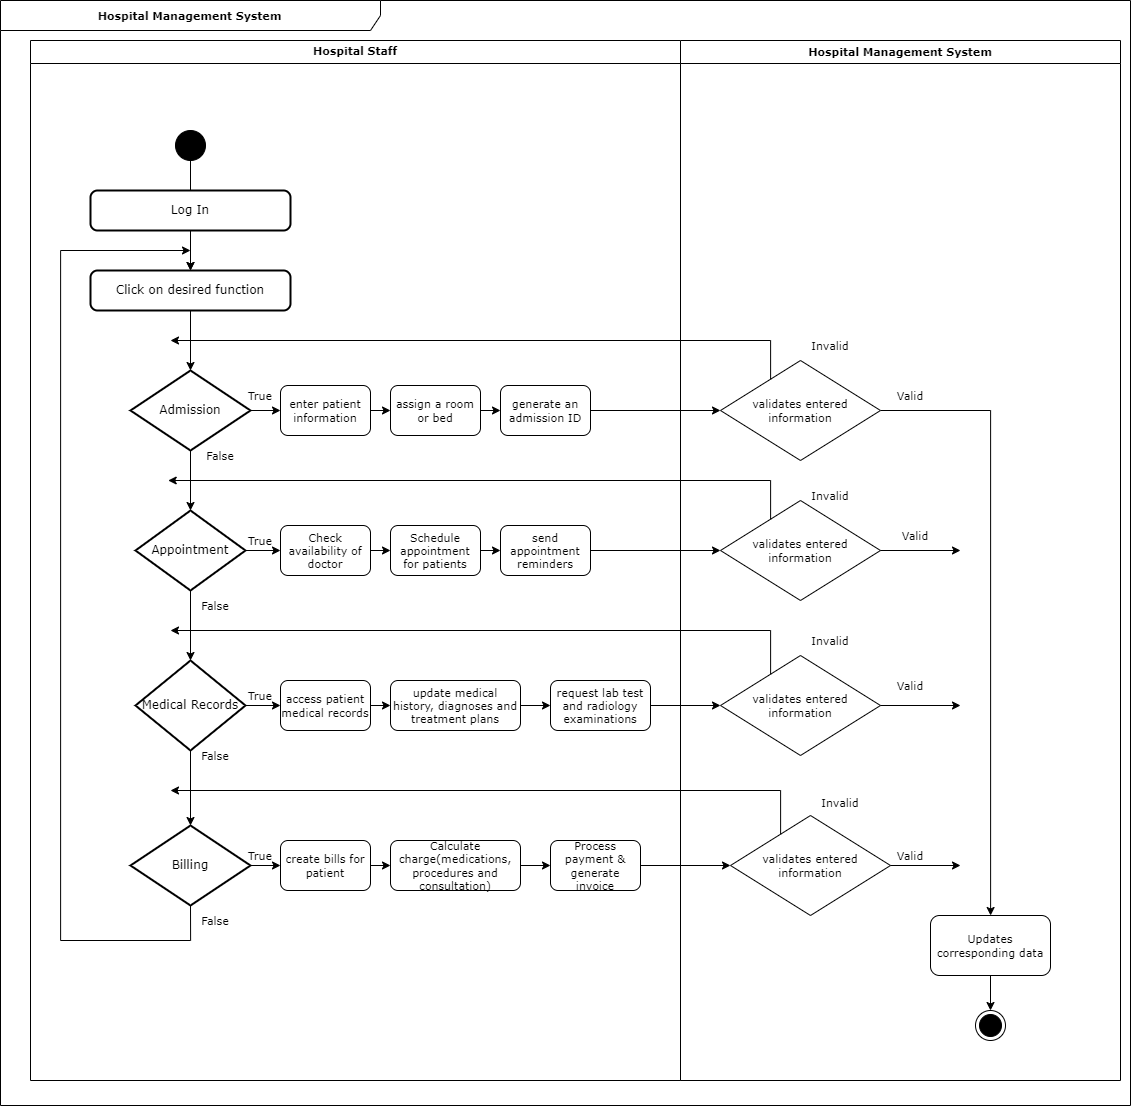

The diagram above was exported from draw.io. Its source (the exported page's mxGraphModel, read from the mxfile embedded in the PNG):
<mxGraphModel dx="1967" dy="1262" grid="1" gridSize="10" guides="1" tooltips="1" connect="1" arrows="1" fold="1" page="1" pageScale="1" pageWidth="1169" pageHeight="1654" math="0" shadow="0">
  <root>
    <mxCell id="0" />
    <mxCell id="1" parent="0" />
    <mxCell id="11" value="&lt;font face=&quot;Verdana&quot;&gt;Hospital Staff&lt;/font&gt;" style="swimlane;whiteSpace=wrap;html=1;sketch=0;hachureGap=4;jiggle=2;curveFitting=1;fontFamily=Architects Daughter;fontSource=https%3A%2F%2Ffonts.googleapis.com%2Fcss%3Ffamily%3DArchitects%2BDaughter;fontSize=11;align=center;" parent="1" vertex="1">
      <mxGeometry x="60" y="50" width="650" height="1040" as="geometry" />
    </mxCell>
    <mxCell id="46" value="" style="edgeStyle=orthogonalEdgeStyle;rounded=0;sketch=0;hachureGap=4;jiggle=2;curveFitting=1;html=1;fontFamily=Verdana;fontSize=11;" edge="1" parent="11" source="5" target="20">
      <mxGeometry relative="1" as="geometry" />
    </mxCell>
    <mxCell id="5" value="" style="ellipse;fillColor=strokeColor;sketch=0;hachureGap=4;jiggle=2;curveFitting=1;fontFamily=Verdana;fontSize=12;" parent="11" vertex="1">
      <mxGeometry x="145" y="90" width="30" height="30" as="geometry" />
    </mxCell>
    <mxCell id="45" value="" style="edgeStyle=orthogonalEdgeStyle;rounded=0;sketch=0;hachureGap=4;jiggle=2;curveFitting=1;html=1;fontFamily=Verdana;fontSize=11;" edge="1" parent="11" source="13" target="20">
      <mxGeometry relative="1" as="geometry" />
    </mxCell>
    <mxCell id="13" value="Log In" style="rounded=1;whiteSpace=wrap;html=1;absoluteArcSize=1;arcSize=14;strokeWidth=2;sketch=0;hachureGap=4;jiggle=2;curveFitting=1;fontFamily=Verdana;fontSize=12;" parent="11" vertex="1">
      <mxGeometry x="60" y="150" width="200" height="40" as="geometry" />
    </mxCell>
    <mxCell id="32" value="" style="edgeStyle=orthogonalEdgeStyle;rounded=0;sketch=0;hachureGap=4;jiggle=2;curveFitting=1;html=1;fontFamily=Verdana;fontSize=16;" edge="1" parent="11" source="14" target="16">
      <mxGeometry relative="1" as="geometry" />
    </mxCell>
    <mxCell id="47" value="" style="edgeStyle=orthogonalEdgeStyle;rounded=0;sketch=0;hachureGap=4;jiggle=2;curveFitting=1;html=1;fontFamily=Verdana;fontSize=11;" edge="1" parent="11" source="14" target="39">
      <mxGeometry relative="1" as="geometry" />
    </mxCell>
    <mxCell id="14" value="Medical Records" style="strokeWidth=2;html=1;shape=mxgraph.flowchart.decision;whiteSpace=wrap;sketch=0;hachureGap=4;jiggle=2;curveFitting=1;fontFamily=Verdana;fontSize=12;" parent="11" vertex="1">
      <mxGeometry x="105" y="620" width="110" height="90" as="geometry" />
    </mxCell>
    <mxCell id="30" value="" style="edgeStyle=orthogonalEdgeStyle;rounded=0;sketch=0;hachureGap=4;jiggle=2;curveFitting=1;html=1;fontFamily=Verdana;fontSize=16;" edge="1" parent="11" source="17" target="15">
      <mxGeometry relative="1" as="geometry" />
    </mxCell>
    <mxCell id="57" value="" style="edgeStyle=orthogonalEdgeStyle;rounded=0;sketch=0;hachureGap=4;jiggle=2;curveFitting=1;html=1;fontFamily=Verdana;fontSize=11;" edge="1" parent="11" source="17" target="33">
      <mxGeometry relative="1" as="geometry" />
    </mxCell>
    <mxCell id="17" value="Admission" style="strokeWidth=2;html=1;shape=mxgraph.flowchart.decision;whiteSpace=wrap;sketch=0;hachureGap=4;jiggle=2;curveFitting=1;fontFamily=Verdana;fontSize=12;" parent="11" vertex="1">
      <mxGeometry x="100" y="330" width="120" height="80" as="geometry" />
    </mxCell>
    <mxCell id="31" value="" style="edgeStyle=orthogonalEdgeStyle;rounded=0;sketch=0;hachureGap=4;jiggle=2;curveFitting=1;html=1;fontFamily=Verdana;fontSize=16;" edge="1" parent="11" source="15" target="14">
      <mxGeometry relative="1" as="geometry" />
    </mxCell>
    <mxCell id="48" value="" style="edgeStyle=orthogonalEdgeStyle;rounded=0;sketch=0;hachureGap=4;jiggle=2;curveFitting=1;html=1;fontFamily=Verdana;fontSize=11;" edge="1" parent="11" source="15" target="36">
      <mxGeometry relative="1" as="geometry" />
    </mxCell>
    <mxCell id="15" value="Appointment" style="strokeWidth=2;html=1;shape=mxgraph.flowchart.decision;whiteSpace=wrap;sketch=0;hachureGap=4;jiggle=2;curveFitting=1;fontFamily=Verdana;fontSize=12;" parent="11" vertex="1">
      <mxGeometry x="105" y="470" width="110" height="80" as="geometry" />
    </mxCell>
    <mxCell id="49" value="" style="edgeStyle=orthogonalEdgeStyle;rounded=0;sketch=0;hachureGap=4;jiggle=2;curveFitting=1;html=1;fontFamily=Verdana;fontSize=11;" edge="1" parent="11" source="16" target="42">
      <mxGeometry relative="1" as="geometry" />
    </mxCell>
    <mxCell id="16" value="Billing" style="strokeWidth=2;html=1;shape=mxgraph.flowchart.decision;whiteSpace=wrap;sketch=0;hachureGap=4;jiggle=2;curveFitting=1;fontFamily=Verdana;fontSize=12;" parent="11" vertex="1">
      <mxGeometry x="100" y="785" width="120" height="80" as="geometry" />
    </mxCell>
    <mxCell id="29" value="" style="edgeStyle=orthogonalEdgeStyle;rounded=0;sketch=0;hachureGap=4;jiggle=2;curveFitting=1;html=1;fontFamily=Verdana;fontSize=16;" edge="1" parent="11" source="20" target="17">
      <mxGeometry relative="1" as="geometry" />
    </mxCell>
    <mxCell id="20" value="Click on desired function" style="rounded=1;whiteSpace=wrap;html=1;absoluteArcSize=1;arcSize=14;strokeWidth=2;sketch=0;hachureGap=4;jiggle=2;curveFitting=1;fontFamily=Verdana;fontSize=12;" vertex="1" parent="11">
      <mxGeometry x="60" y="230" width="200" height="40" as="geometry" />
    </mxCell>
    <mxCell id="56" value="" style="edgeStyle=orthogonalEdgeStyle;rounded=0;sketch=0;hachureGap=4;jiggle=2;curveFitting=1;html=1;fontFamily=Verdana;fontSize=11;" edge="1" parent="11" source="33" target="34">
      <mxGeometry relative="1" as="geometry" />
    </mxCell>
    <mxCell id="33" value="enter patient information" style="rounded=1;whiteSpace=wrap;html=1;hachureGap=4;fontFamily=Verdana;fontSize=11;" vertex="1" parent="11">
      <mxGeometry x="250" y="345" width="90" height="50" as="geometry" />
    </mxCell>
    <mxCell id="58" value="" style="edgeStyle=orthogonalEdgeStyle;rounded=0;sketch=0;hachureGap=4;jiggle=2;curveFitting=1;html=1;fontFamily=Verdana;fontSize=11;" edge="1" parent="11" source="34" target="35">
      <mxGeometry relative="1" as="geometry" />
    </mxCell>
    <mxCell id="34" value="assign a room or bed" style="rounded=1;whiteSpace=wrap;html=1;hachureGap=4;fontFamily=Verdana;fontSize=11;" vertex="1" parent="11">
      <mxGeometry x="360" y="345" width="90" height="50" as="geometry" />
    </mxCell>
    <mxCell id="35" value="generate an admission ID" style="rounded=1;whiteSpace=wrap;html=1;hachureGap=4;fontFamily=Verdana;fontSize=11;" vertex="1" parent="11">
      <mxGeometry x="470" y="345" width="90" height="50" as="geometry" />
    </mxCell>
    <mxCell id="54" value="" style="edgeStyle=orthogonalEdgeStyle;rounded=0;sketch=0;hachureGap=4;jiggle=2;curveFitting=1;html=1;fontFamily=Verdana;fontSize=11;" edge="1" parent="11" source="36" target="37">
      <mxGeometry relative="1" as="geometry" />
    </mxCell>
    <mxCell id="36" value="Check availability of doctor" style="rounded=1;whiteSpace=wrap;html=1;hachureGap=4;fontFamily=Verdana;fontSize=11;" vertex="1" parent="11">
      <mxGeometry x="250" y="485" width="90" height="50" as="geometry" />
    </mxCell>
    <mxCell id="55" value="" style="edgeStyle=orthogonalEdgeStyle;rounded=0;sketch=0;hachureGap=4;jiggle=2;curveFitting=1;html=1;fontFamily=Verdana;fontSize=11;" edge="1" parent="11" source="37" target="38">
      <mxGeometry relative="1" as="geometry" />
    </mxCell>
    <mxCell id="37" value="Schedule appointment for patients" style="rounded=1;whiteSpace=wrap;html=1;hachureGap=4;fontFamily=Verdana;fontSize=11;" vertex="1" parent="11">
      <mxGeometry x="360" y="485" width="90" height="50" as="geometry" />
    </mxCell>
    <mxCell id="38" value="send appointment reminders" style="rounded=1;whiteSpace=wrap;html=1;hachureGap=4;fontFamily=Verdana;fontSize=11;" vertex="1" parent="11">
      <mxGeometry x="470" y="485" width="90" height="50" as="geometry" />
    </mxCell>
    <mxCell id="53" value="" style="edgeStyle=orthogonalEdgeStyle;rounded=0;sketch=0;hachureGap=4;jiggle=2;curveFitting=1;html=1;fontFamily=Verdana;fontSize=11;" edge="1" parent="11" source="39" target="40">
      <mxGeometry relative="1" as="geometry" />
    </mxCell>
    <mxCell id="39" value="access patient medical records" style="rounded=1;whiteSpace=wrap;html=1;hachureGap=4;fontFamily=Verdana;fontSize=11;" vertex="1" parent="11">
      <mxGeometry x="250" y="640" width="90" height="50" as="geometry" />
    </mxCell>
    <mxCell id="52" value="" style="edgeStyle=orthogonalEdgeStyle;rounded=0;sketch=0;hachureGap=4;jiggle=2;curveFitting=1;html=1;fontFamily=Verdana;fontSize=11;" edge="1" parent="11" source="40" target="41">
      <mxGeometry relative="1" as="geometry" />
    </mxCell>
    <mxCell id="40" value="update medical history, diagnoses and treatment plans" style="rounded=1;whiteSpace=wrap;html=1;hachureGap=4;fontFamily=Verdana;fontSize=11;" vertex="1" parent="11">
      <mxGeometry x="360" y="640" width="130" height="50" as="geometry" />
    </mxCell>
    <mxCell id="41" value="request lab test and radiology examinations" style="rounded=1;whiteSpace=wrap;html=1;hachureGap=4;fontFamily=Verdana;fontSize=11;" vertex="1" parent="11">
      <mxGeometry x="520" y="640" width="100" height="50" as="geometry" />
    </mxCell>
    <mxCell id="50" value="" style="edgeStyle=orthogonalEdgeStyle;rounded=0;sketch=0;hachureGap=4;jiggle=2;curveFitting=1;html=1;fontFamily=Verdana;fontSize=11;" edge="1" parent="11" source="42" target="43">
      <mxGeometry relative="1" as="geometry" />
    </mxCell>
    <mxCell id="42" value="create bills for patient" style="rounded=1;whiteSpace=wrap;html=1;hachureGap=4;fontFamily=Verdana;fontSize=11;" vertex="1" parent="11">
      <mxGeometry x="250" y="800" width="90" height="50" as="geometry" />
    </mxCell>
    <mxCell id="51" value="" style="edgeStyle=orthogonalEdgeStyle;rounded=0;sketch=0;hachureGap=4;jiggle=2;curveFitting=1;html=1;fontFamily=Verdana;fontSize=11;" edge="1" parent="11" source="43" target="44">
      <mxGeometry relative="1" as="geometry" />
    </mxCell>
    <mxCell id="43" value="Calculate charge(medications, procedures and consultation)" style="rounded=1;whiteSpace=wrap;html=1;hachureGap=4;fontFamily=Verdana;fontSize=11;" vertex="1" parent="11">
      <mxGeometry x="360" y="800" width="130" height="50" as="geometry" />
    </mxCell>
    <mxCell id="44" value="Process payment &amp;amp; generate invoice" style="rounded=1;whiteSpace=wrap;html=1;hachureGap=4;fontFamily=Verdana;fontSize=11;" vertex="1" parent="11">
      <mxGeometry x="520" y="800" width="90" height="50" as="geometry" />
    </mxCell>
    <mxCell id="59" value="True" style="text;html=1;strokeColor=none;fillColor=none;align=center;verticalAlign=middle;whiteSpace=wrap;rounded=0;sketch=0;hachureGap=4;jiggle=2;curveFitting=1;fontFamily=Verdana;fontSize=11;" vertex="1" parent="11">
      <mxGeometry x="200" y="340" width="60" height="30" as="geometry" />
    </mxCell>
    <mxCell id="99" value="True" style="text;html=1;strokeColor=none;fillColor=none;align=center;verticalAlign=middle;whiteSpace=wrap;rounded=0;sketch=0;hachureGap=4;jiggle=2;curveFitting=1;fontFamily=Verdana;fontSize=11;" vertex="1" parent="11">
      <mxGeometry x="200" y="485" width="60" height="30" as="geometry" />
    </mxCell>
    <mxCell id="100" value="True" style="text;html=1;strokeColor=none;fillColor=none;align=center;verticalAlign=middle;whiteSpace=wrap;rounded=0;sketch=0;hachureGap=4;jiggle=2;curveFitting=1;fontFamily=Verdana;fontSize=11;" vertex="1" parent="11">
      <mxGeometry x="200" y="640" width="60" height="30" as="geometry" />
    </mxCell>
    <mxCell id="101" value="True" style="text;html=1;strokeColor=none;fillColor=none;align=center;verticalAlign=middle;whiteSpace=wrap;rounded=0;sketch=0;hachureGap=4;jiggle=2;curveFitting=1;fontFamily=Verdana;fontSize=11;" vertex="1" parent="11">
      <mxGeometry x="200" y="800" width="60" height="30" as="geometry" />
    </mxCell>
    <mxCell id="102" value="False" style="text;html=1;strokeColor=none;fillColor=none;align=center;verticalAlign=middle;whiteSpace=wrap;rounded=0;sketch=0;hachureGap=4;jiggle=2;curveFitting=1;fontFamily=Verdana;fontSize=11;" vertex="1" parent="11">
      <mxGeometry x="155" y="700" width="60" height="30" as="geometry" />
    </mxCell>
    <mxCell id="104" value="False" style="text;html=1;strokeColor=none;fillColor=none;align=center;verticalAlign=middle;whiteSpace=wrap;rounded=0;sketch=0;hachureGap=4;jiggle=2;curveFitting=1;fontFamily=Verdana;fontSize=11;" vertex="1" parent="11">
      <mxGeometry x="155" y="550" width="60" height="30" as="geometry" />
    </mxCell>
    <mxCell id="105" value="False" style="text;html=1;strokeColor=none;fillColor=none;align=center;verticalAlign=middle;whiteSpace=wrap;rounded=0;sketch=0;hachureGap=4;jiggle=2;curveFitting=1;fontFamily=Verdana;fontSize=11;" vertex="1" parent="11">
      <mxGeometry x="160" y="400" width="60" height="30" as="geometry" />
    </mxCell>
    <mxCell id="144" style="edgeStyle=orthogonalEdgeStyle;rounded=0;sketch=0;hachureGap=4;jiggle=2;curveFitting=1;html=1;fontFamily=Verdana;fontSize=11;exitX=0.5;exitY=1;exitDx=0;exitDy=0;exitPerimeter=0;" edge="1" parent="11" source="16">
      <mxGeometry relative="1" as="geometry">
        <mxPoint x="160" y="210" as="targetPoint" />
        <Array as="points">
          <mxPoint x="160" y="900" />
          <mxPoint x="30" y="900" />
          <mxPoint x="30" y="210" />
        </Array>
      </mxGeometry>
    </mxCell>
    <mxCell id="145" value="False" style="text;html=1;strokeColor=none;fillColor=none;align=center;verticalAlign=middle;whiteSpace=wrap;rounded=0;sketch=0;hachureGap=4;jiggle=2;curveFitting=1;fontFamily=Verdana;fontSize=11;" vertex="1" parent="11">
      <mxGeometry x="155" y="865" width="60" height="30" as="geometry" />
    </mxCell>
    <mxCell id="146" value="&lt;span style=&quot;font-weight: 700;&quot;&gt;Hospital Management System&lt;/span&gt;" style="shape=umlFrame;whiteSpace=wrap;html=1;sketch=0;hachureGap=4;jiggle=2;curveFitting=1;fontFamily=Verdana;fontSize=11;width=380;height=30;" vertex="1" parent="11">
      <mxGeometry x="-30" y="-40" width="1130" height="1105" as="geometry" />
    </mxCell>
    <mxCell id="106" value="Hospital Management System" style="swimlane;whiteSpace=wrap;html=1;sketch=0;hachureGap=4;jiggle=2;curveFitting=1;fontFamily=Verdana;fontSize=11;" vertex="1" parent="11">
      <mxGeometry x="650" width="440" height="1040" as="geometry" />
    </mxCell>
    <mxCell id="122" style="edgeStyle=orthogonalEdgeStyle;rounded=0;sketch=0;hachureGap=4;jiggle=2;curveFitting=1;html=1;fontFamily=Verdana;fontSize=11;" edge="1" parent="106" source="107" target="117">
      <mxGeometry relative="1" as="geometry" />
    </mxCell>
    <mxCell id="107" value="validates entered information" style="rhombus;whiteSpace=wrap;html=1;sketch=0;hachureGap=4;jiggle=2;curveFitting=1;fontFamily=Verdana;fontSize=11;" vertex="1" parent="106">
      <mxGeometry x="40" y="320" width="160" height="100" as="geometry" />
    </mxCell>
    <mxCell id="114" value="validates entered information" style="rhombus;whiteSpace=wrap;html=1;sketch=0;hachureGap=4;jiggle=2;curveFitting=1;fontFamily=Verdana;fontSize=11;" vertex="1" parent="106">
      <mxGeometry x="40" y="460" width="160" height="100" as="geometry" />
    </mxCell>
    <mxCell id="116" value="validates entered information" style="rhombus;whiteSpace=wrap;html=1;sketch=0;hachureGap=4;jiggle=2;curveFitting=1;fontFamily=Verdana;fontSize=11;" vertex="1" parent="106">
      <mxGeometry x="40" y="615" width="160" height="100" as="geometry" />
    </mxCell>
    <mxCell id="115" value="validates entered information" style="rhombus;whiteSpace=wrap;html=1;sketch=0;hachureGap=4;jiggle=2;curveFitting=1;fontFamily=Verdana;fontSize=11;" vertex="1" parent="106">
      <mxGeometry x="50" y="775" width="160" height="100" as="geometry" />
    </mxCell>
    <mxCell id="126" style="edgeStyle=orthogonalEdgeStyle;rounded=0;sketch=0;hachureGap=4;jiggle=2;curveFitting=1;html=1;entryX=0.5;entryY=0;entryDx=0;entryDy=0;fontFamily=Verdana;fontSize=11;" edge="1" parent="106" source="117" target="6">
      <mxGeometry relative="1" as="geometry" />
    </mxCell>
    <mxCell id="117" value="Updates corresponding data" style="rounded=1;whiteSpace=wrap;html=1;sketch=0;hachureGap=4;jiggle=2;curveFitting=1;fontFamily=Verdana;fontSize=11;" vertex="1" parent="106">
      <mxGeometry x="250" y="875" width="120" height="60" as="geometry" />
    </mxCell>
    <mxCell id="6" value="" style="ellipse;html=1;shape=endState;fillColor=strokeColor;sketch=0;hachureGap=4;jiggle=2;curveFitting=1;fontFamily=Verdana;fontSize=20;" parent="106" vertex="1">
      <mxGeometry x="295" y="970" width="30" height="30" as="geometry" />
    </mxCell>
    <mxCell id="131" value="Valid" style="text;html=1;strokeColor=none;fillColor=none;align=center;verticalAlign=middle;whiteSpace=wrap;rounded=0;sketch=0;hachureGap=4;jiggle=2;curveFitting=1;fontFamily=Verdana;fontSize=11;" vertex="1" parent="106">
      <mxGeometry x="200" y="800" width="60" height="30" as="geometry" />
    </mxCell>
    <mxCell id="134" value="Valid" style="text;html=1;strokeColor=none;fillColor=none;align=center;verticalAlign=middle;whiteSpace=wrap;rounded=0;sketch=0;hachureGap=4;jiggle=2;curveFitting=1;fontFamily=Verdana;fontSize=11;" vertex="1" parent="106">
      <mxGeometry x="200" y="340" width="60" height="30" as="geometry" />
    </mxCell>
    <mxCell id="133" value="Valid" style="text;html=1;strokeColor=none;fillColor=none;align=center;verticalAlign=middle;whiteSpace=wrap;rounded=0;sketch=0;hachureGap=4;jiggle=2;curveFitting=1;fontFamily=Verdana;fontSize=11;" vertex="1" parent="106">
      <mxGeometry x="205" y="480" width="60" height="30" as="geometry" />
    </mxCell>
    <mxCell id="132" value="Valid" style="text;html=1;strokeColor=none;fillColor=none;align=center;verticalAlign=middle;whiteSpace=wrap;rounded=0;sketch=0;hachureGap=4;jiggle=2;curveFitting=1;fontFamily=Verdana;fontSize=11;" vertex="1" parent="106">
      <mxGeometry x="200" y="630" width="60" height="30" as="geometry" />
    </mxCell>
    <mxCell id="138" value="Invalid" style="text;html=1;strokeColor=none;fillColor=none;align=center;verticalAlign=middle;whiteSpace=wrap;rounded=0;sketch=0;hachureGap=4;jiggle=2;curveFitting=1;fontFamily=Verdana;fontSize=11;" vertex="1" parent="106">
      <mxGeometry x="120" y="290" width="60" height="30" as="geometry" />
    </mxCell>
    <mxCell id="137" value="Invalid" style="text;html=1;strokeColor=none;fillColor=none;align=center;verticalAlign=middle;whiteSpace=wrap;rounded=0;sketch=0;hachureGap=4;jiggle=2;curveFitting=1;fontFamily=Verdana;fontSize=11;" vertex="1" parent="106">
      <mxGeometry x="120" y="585" width="60" height="30" as="geometry" />
    </mxCell>
    <mxCell id="136" value="Invalid" style="text;html=1;strokeColor=none;fillColor=none;align=center;verticalAlign=middle;whiteSpace=wrap;rounded=0;sketch=0;hachureGap=4;jiggle=2;curveFitting=1;fontFamily=Verdana;fontSize=11;" vertex="1" parent="106">
      <mxGeometry x="120" y="440" width="60" height="30" as="geometry" />
    </mxCell>
    <mxCell id="135" value="Invalid" style="text;html=1;strokeColor=none;fillColor=none;align=center;verticalAlign=middle;whiteSpace=wrap;rounded=0;sketch=0;hachureGap=4;jiggle=2;curveFitting=1;fontFamily=Verdana;fontSize=11;" vertex="1" parent="106">
      <mxGeometry x="130" y="747" width="60" height="30" as="geometry" />
    </mxCell>
    <mxCell id="118" style="edgeStyle=orthogonalEdgeStyle;rounded=0;sketch=0;hachureGap=4;jiggle=2;curveFitting=1;html=1;entryX=0;entryY=0.5;entryDx=0;entryDy=0;fontFamily=Verdana;fontSize=11;" edge="1" parent="11" source="35" target="107">
      <mxGeometry relative="1" as="geometry" />
    </mxCell>
    <mxCell id="119" style="edgeStyle=orthogonalEdgeStyle;rounded=0;sketch=0;hachureGap=4;jiggle=2;curveFitting=1;html=1;entryX=0;entryY=0.5;entryDx=0;entryDy=0;fontFamily=Verdana;fontSize=11;" edge="1" parent="11" source="38" target="114">
      <mxGeometry relative="1" as="geometry" />
    </mxCell>
    <mxCell id="120" style="edgeStyle=orthogonalEdgeStyle;rounded=0;sketch=0;hachureGap=4;jiggle=2;curveFitting=1;html=1;fontFamily=Verdana;fontSize=11;" edge="1" parent="11" source="41" target="116">
      <mxGeometry relative="1" as="geometry" />
    </mxCell>
    <mxCell id="121" style="edgeStyle=orthogonalEdgeStyle;rounded=0;sketch=0;hachureGap=4;jiggle=2;curveFitting=1;html=1;entryX=0;entryY=0.5;entryDx=0;entryDy=0;fontFamily=Verdana;fontSize=11;" edge="1" parent="11" source="44" target="115">
      <mxGeometry relative="1" as="geometry" />
    </mxCell>
    <mxCell id="123" style="edgeStyle=orthogonalEdgeStyle;rounded=0;sketch=0;hachureGap=4;jiggle=2;curveFitting=1;html=1;fontFamily=Verdana;fontSize=11;" edge="1" parent="1" source="114">
      <mxGeometry relative="1" as="geometry">
        <mxPoint x="990" y="560" as="targetPoint" />
      </mxGeometry>
    </mxCell>
    <mxCell id="124" style="edgeStyle=orthogonalEdgeStyle;rounded=0;sketch=0;hachureGap=4;jiggle=2;curveFitting=1;html=1;fontFamily=Verdana;fontSize=11;" edge="1" parent="1" source="116">
      <mxGeometry relative="1" as="geometry">
        <mxPoint x="990" y="715" as="targetPoint" />
      </mxGeometry>
    </mxCell>
    <mxCell id="125" style="edgeStyle=orthogonalEdgeStyle;rounded=0;sketch=0;hachureGap=4;jiggle=2;curveFitting=1;html=1;fontFamily=Verdana;fontSize=11;" edge="1" parent="1" source="115">
      <mxGeometry relative="1" as="geometry">
        <mxPoint x="990" y="875.0000000000002" as="targetPoint" />
      </mxGeometry>
    </mxCell>
    <mxCell id="127" style="edgeStyle=orthogonalEdgeStyle;rounded=0;sketch=0;hachureGap=4;jiggle=2;curveFitting=1;html=1;fontFamily=Verdana;fontSize=11;" edge="1" parent="1" source="107">
      <mxGeometry relative="1" as="geometry">
        <mxPoint x="200" y="350" as="targetPoint" />
        <Array as="points">
          <mxPoint x="800" y="350" />
        </Array>
      </mxGeometry>
    </mxCell>
    <mxCell id="128" style="edgeStyle=orthogonalEdgeStyle;rounded=0;sketch=0;hachureGap=4;jiggle=2;curveFitting=1;html=1;fontFamily=Verdana;fontSize=11;" edge="1" parent="1" source="114">
      <mxGeometry relative="1" as="geometry">
        <mxPoint x="197.71432059151786" y="490" as="targetPoint" />
        <Array as="points">
          <mxPoint x="800" y="490" />
        </Array>
      </mxGeometry>
    </mxCell>
    <mxCell id="129" style="edgeStyle=orthogonalEdgeStyle;rounded=0;sketch=0;hachureGap=4;jiggle=2;curveFitting=1;html=1;fontFamily=Verdana;fontSize=11;" edge="1" parent="1" source="116">
      <mxGeometry relative="1" as="geometry">
        <mxPoint x="200" y="640" as="targetPoint" />
        <Array as="points">
          <mxPoint x="800" y="640" />
        </Array>
      </mxGeometry>
    </mxCell>
    <mxCell id="130" style="edgeStyle=orthogonalEdgeStyle;rounded=0;sketch=0;hachureGap=4;jiggle=2;curveFitting=1;html=1;fontFamily=Verdana;fontSize=11;" edge="1" parent="1" source="115">
      <mxGeometry relative="1" as="geometry">
        <mxPoint x="200" y="800" as="targetPoint" />
        <Array as="points">
          <mxPoint x="810" y="800" />
        </Array>
      </mxGeometry>
    </mxCell>
  </root>
</mxGraphModel>